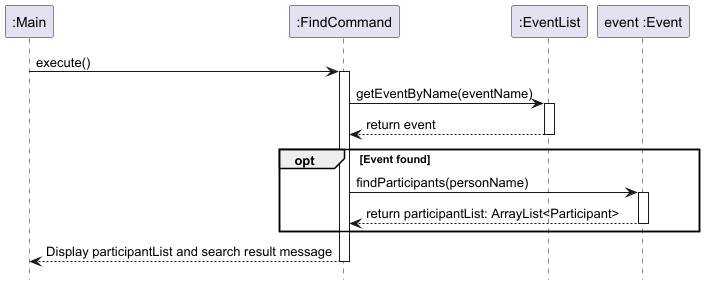

The diagram above was rendered by PlantUML. Its source (embedded in the PNG):
@startuml
hide footbox
participant ":Main" as Main
participant ":FindCommand" as FC
participant ":EventList" as EL
participant "event :Event" as E

Main -> FC: execute()
activate FC
FC -> EL: getEventByName(eventName)
activate EL
EL --> FC: return event
deactivate EL

opt Event found
    FC -> E: findParticipants(personName)
    activate E
    E --> FC: return participantList: ArrayList<Participant>
    deactivate E

end opt

FC --> Main: Display participantList and search result message
deactivate FC

@enduml